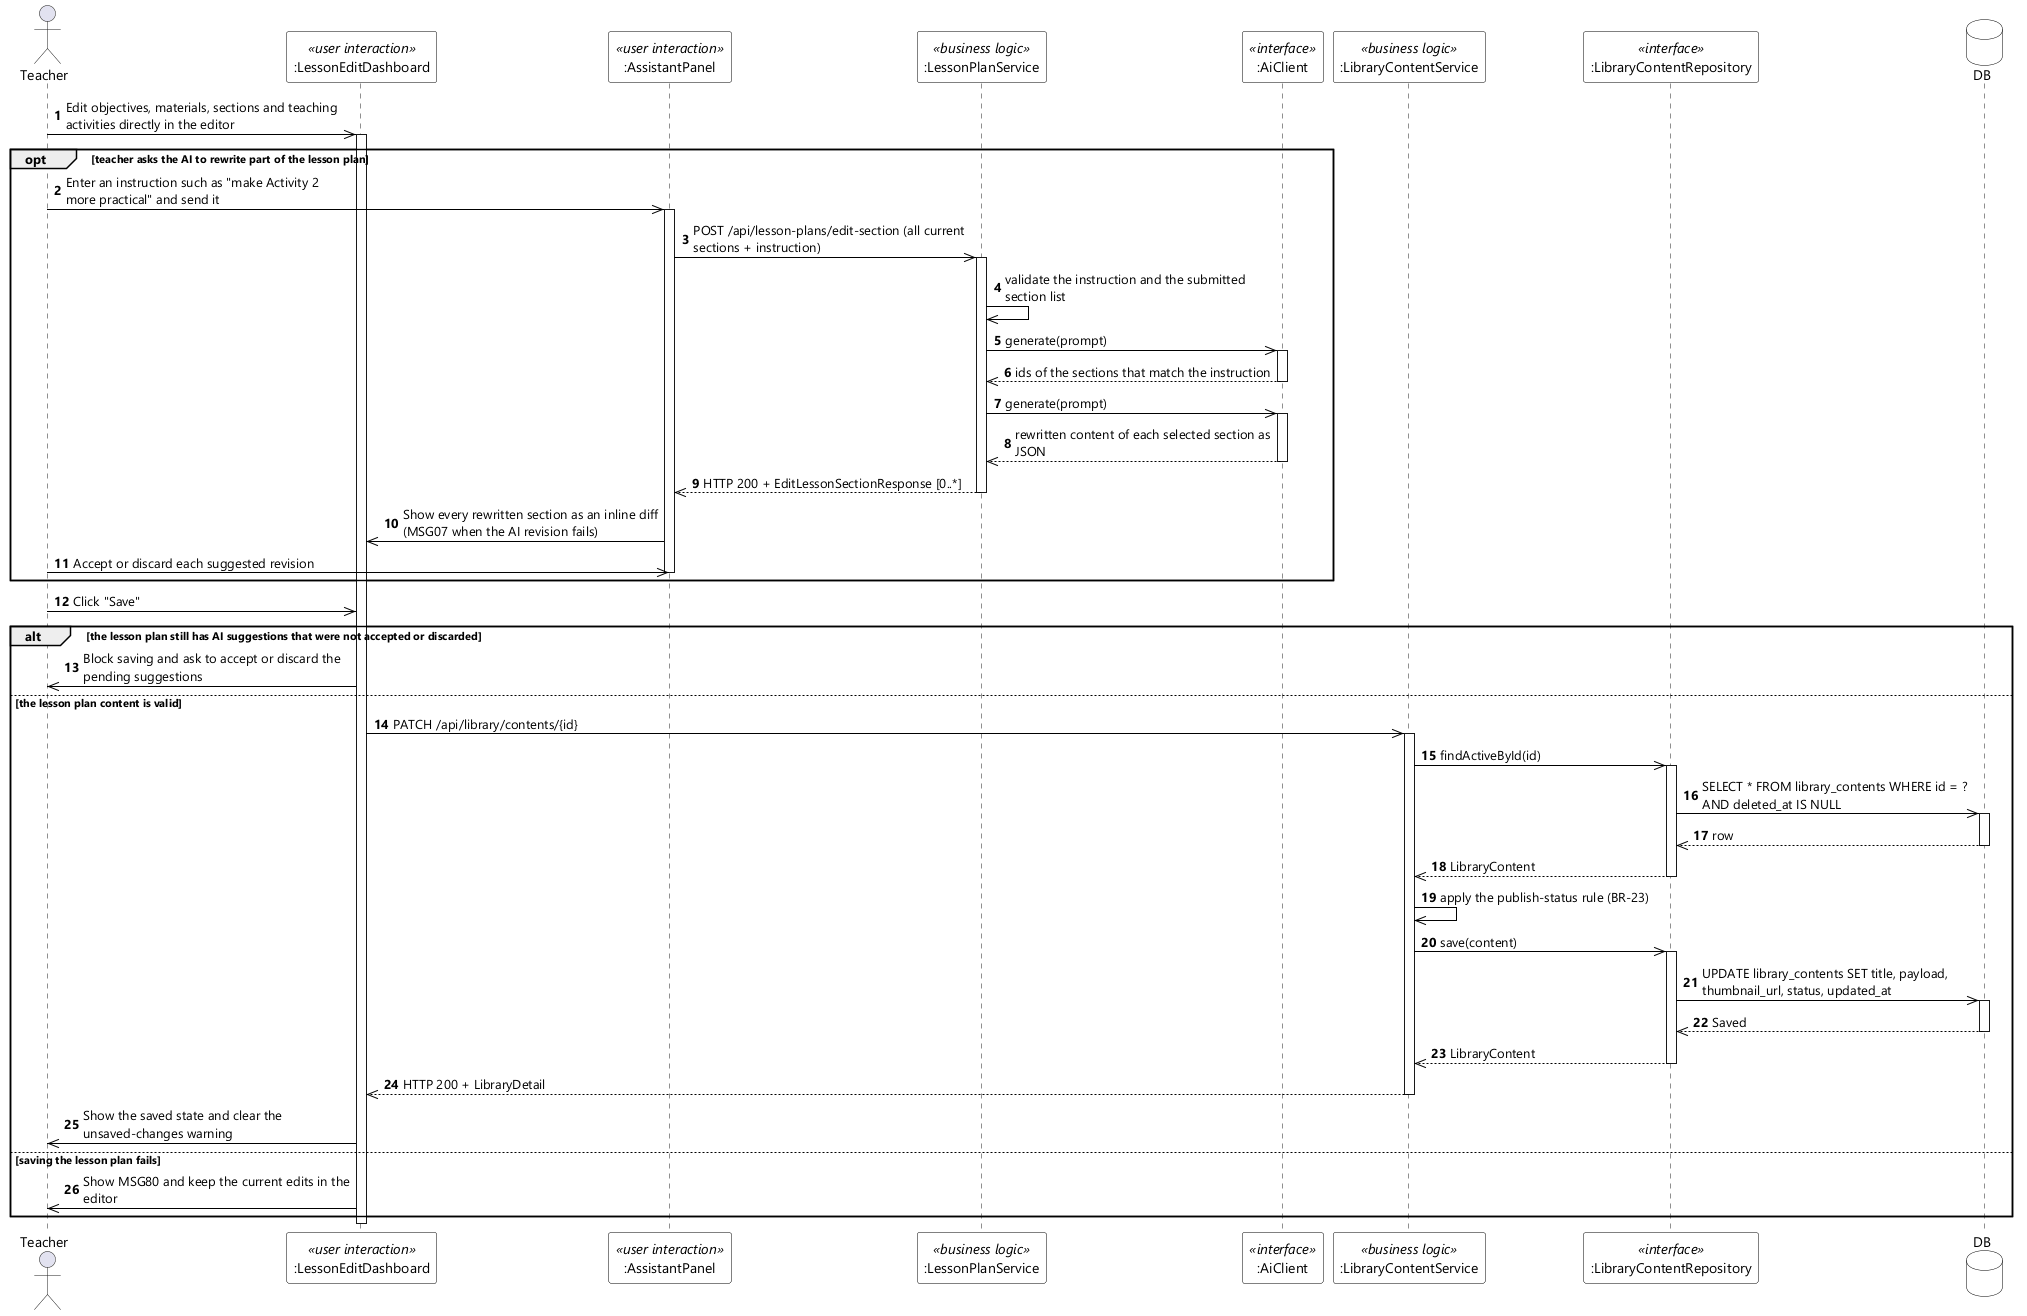

The diagram above was rendered by PlantUML. Its source (embedded in the PNG):
@startuml UC-06 Edit Lesson Plan - Sequence Diagram (stereo)
skinparamlocked dpi 96
skinparam defaultFontName "Segoe UI"
skinparam shadowing false
skinparam ParticipantBackgroundColor #FFFFFF
skinparam ParticipantBorderColor #000000
skinparam DatabaseBackgroundColor #FFFFFF
skinparam DatabaseBorderColor #000000
skinparam ArrowColor #000000
skinparam sequenceMessageAlign left
skinparam maxMessageSize 280

actor Teacher
participant ":LessonEditDashboard" as EDIT <<user interaction>>
participant ":AssistantPanel" as PANEL <<user interaction>>
participant ":LessonPlanService" as LPSVC <<business logic>>
participant ":AiClient" as AI <<interface>>
participant ":LibraryContentService" as LIBSVC <<business logic>>
participant ":LibraryContentRepository" as LIBREPO <<interface>>
database DB

autonumber
Teacher ->> EDIT : Edit objectives, materials, sections and teaching activities directly in the editor
activate EDIT

opt teacher asks the AI to rewrite part of the lesson plan
  Teacher ->> PANEL : Enter an instruction such as "make Activity 2 more practical" and send it
  activate PANEL
  PANEL ->> LPSVC : POST /api/lesson-plans/edit-section (all current sections + instruction)
  activate LPSVC
  LPSVC ->> LPSVC : validate the instruction and the submitted section list
  LPSVC ->> AI : generate(prompt)
  activate AI
  AI -->> LPSVC : ids of the sections that match the instruction
  deactivate AI
  LPSVC ->> AI : generate(prompt)
  activate AI
  AI -->> LPSVC : rewritten content of each selected section as JSON
  deactivate AI
  LPSVC -->> PANEL : HTTP 200 + EditLessonSectionResponse [0..*]
  deactivate LPSVC
  PANEL ->> EDIT : Show every rewritten section as an inline diff (MSG07 when the AI revision fails)
  Teacher ->> PANEL : Accept or discard each suggested revision
  deactivate PANEL
end

Teacher ->> EDIT : Click "Save"

alt the lesson plan still has AI suggestions that were not accepted or discarded
  EDIT ->> Teacher : Block saving and ask to accept or discard the pending suggestions

else the lesson plan content is valid
  EDIT ->> LIBSVC : PATCH /api/library/contents/{id}
  activate LIBSVC
  LIBSVC ->> LIBREPO : findActiveById(id)
  activate LIBREPO
  LIBREPO ->> DB : SELECT * FROM library_contents WHERE id = ? AND deleted_at IS NULL
  activate DB
  DB -->> LIBREPO : row
  deactivate DB
  LIBREPO -->> LIBSVC : LibraryContent
  deactivate LIBREPO
  LIBSVC ->> LIBSVC : apply the publish-status rule (BR-23)
  LIBSVC ->> LIBREPO : save(content)
  activate LIBREPO
  LIBREPO ->> DB : UPDATE library_contents SET title, payload, thumbnail_url, status, updated_at
  activate DB
  DB -->> LIBREPO : Saved
  deactivate DB
  LIBREPO -->> LIBSVC : LibraryContent
  deactivate LIBREPO
  LIBSVC -->> EDIT : HTTP 200 + LibraryDetail
  deactivate LIBSVC
  EDIT ->> Teacher : Show the saved state and clear the unsaved-changes warning

else saving the lesson plan fails
  EDIT ->> Teacher : Show MSG80 and keep the current edits in the editor
end
deactivate EDIT
@enduml